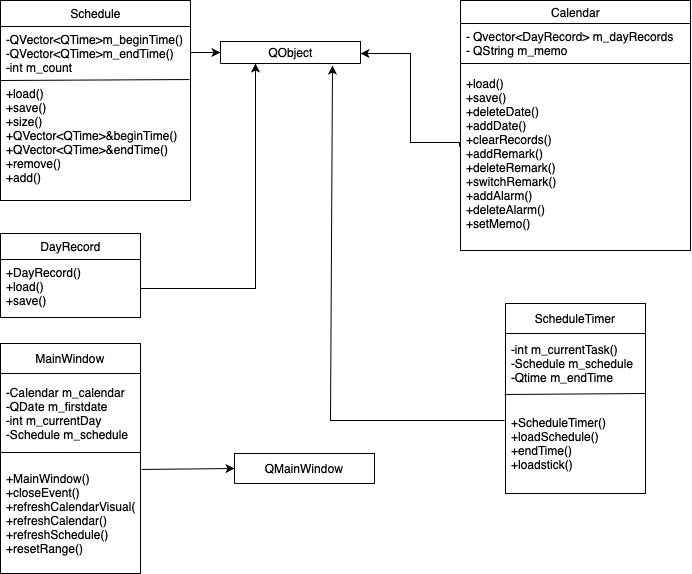

The diagram above was exported from draw.io. Its source (the exported page's mxGraphModel, read from the mxfile embedded in the PNG):
<mxGraphModel dx="754" dy="440" grid="1" gridSize="10" guides="1" tooltips="1" connect="1" arrows="1" fold="1" page="1" pageScale="1" pageWidth="827" pageHeight="1169" math="0" shadow="0">
  <root>
    <mxCell id="0" />
    <mxCell id="1" parent="0" />
    <mxCell id="5WAU9K7p23dQBqiwX2kJ-13" value="" style="edgeStyle=orthogonalEdgeStyle;rounded=0;orthogonalLoop=1;jettySize=auto;html=1;exitX=-0.004;exitY=0.424;exitDx=0;exitDy=0;exitPerimeter=0;" parent="1" source="5WAU9K7p23dQBqiwX2kJ-14" target="5WAU9K7p23dQBqiwX2kJ-10" edge="1">
      <mxGeometry relative="1" as="geometry">
        <mxPoint x="460" y="160" as="sourcePoint" />
        <Array as="points">
          <mxPoint x="450" y="159" />
          <mxPoint x="450" y="70" />
        </Array>
      </mxGeometry>
    </mxCell>
    <mxCell id="5WAU9K7p23dQBqiwX2kJ-6" value="Calendar" style="swimlane;fontStyle=0;childLayout=stackLayout;horizontal=1;startSize=23;fillColor=none;horizontalStack=0;resizeParent=1;resizeParentMax=0;resizeLast=0;collapsible=1;marginBottom=0;html=1;" parent="1" vertex="1">
      <mxGeometry x="500" y="17" width="230" height="250" as="geometry">
        <mxRectangle x="40" y="40" width="90" height="30" as="alternateBounds" />
      </mxGeometry>
    </mxCell>
    <mxCell id="5WAU9K7p23dQBqiwX2kJ-8" value="- Qvector&amp;lt;DayRecord&amp;gt; m_dayRecords&amp;nbsp;&lt;br&gt;- QString m_memo" style="text;strokeColor=none;fillColor=none;align=left;verticalAlign=top;spacingLeft=4;spacingRight=4;overflow=hidden;rotatable=0;points=[[0,0.5],[1,0.5]];portConstraint=eastwest;whiteSpace=wrap;html=1;" parent="5WAU9K7p23dQBqiwX2kJ-6" vertex="1">
      <mxGeometry y="23" width="230" height="47" as="geometry" />
    </mxCell>
    <mxCell id="5WAU9K7p23dQBqiwX2kJ-26" value="" style="endArrow=none;html=1;rounded=0;" parent="5WAU9K7p23dQBqiwX2kJ-6" edge="1">
      <mxGeometry width="50" height="50" relative="1" as="geometry">
        <mxPoint y="63" as="sourcePoint" />
        <mxPoint x="60" y="63" as="targetPoint" />
        <Array as="points">
          <mxPoint x="60" y="63" />
          <mxPoint x="230" y="63" />
        </Array>
      </mxGeometry>
    </mxCell>
    <mxCell id="5WAU9K7p23dQBqiwX2kJ-14" value="+load()&lt;br&gt;+save()&lt;br&gt;+deleteDate()&amp;nbsp;&lt;br&gt;+addDate()&lt;br&gt;+clearRecords()&lt;br&gt;+addRemark()&lt;br&gt;+deleteRemark()&lt;br&gt;+switchRemark()&lt;br&gt;+addAlarm()&lt;br&gt;+deleteAlarm()&lt;br&gt;+setMemo()&lt;br&gt;" style="text;strokeColor=none;fillColor=none;align=left;verticalAlign=top;spacingLeft=4;spacingRight=4;overflow=hidden;rotatable=0;points=[[0,0.5],[1,0.5]];portConstraint=eastwest;whiteSpace=wrap;html=1;" parent="5WAU9K7p23dQBqiwX2kJ-6" vertex="1">
      <mxGeometry y="70" width="230" height="180" as="geometry" />
    </mxCell>
    <mxCell id="5WAU9K7p23dQBqiwX2kJ-10" value="QObject" style="swimlane;fontStyle=0;childLayout=stackLayout;horizontal=1;startSize=26;fillColor=none;horizontalStack=0;resizeParent=1;resizeParentMax=0;resizeLast=0;collapsible=1;marginBottom=0;html=1;" parent="1" vertex="1">
      <mxGeometry x="260" y="58" width="140" height="22" as="geometry">
        <mxRectangle x="40" y="40" width="90" height="30" as="alternateBounds" />
      </mxGeometry>
    </mxCell>
    <mxCell id="5WAU9K7p23dQBqiwX2kJ-15" value="DayRecord" style="swimlane;fontStyle=0;childLayout=stackLayout;horizontal=1;startSize=26;fillColor=none;horizontalStack=0;resizeParent=1;resizeParentMax=0;resizeLast=0;collapsible=1;marginBottom=0;html=1;" parent="1" vertex="1">
      <mxGeometry x="40" y="250" width="140" height="84" as="geometry">
        <mxRectangle x="40" y="170" width="100" height="30" as="alternateBounds" />
      </mxGeometry>
    </mxCell>
    <mxCell id="5WAU9K7p23dQBqiwX2kJ-17" value="+DayRecord()&lt;br&gt;+load()&lt;br&gt;+save()" style="text;strokeColor=none;fillColor=none;align=left;verticalAlign=top;spacingLeft=4;spacingRight=4;overflow=hidden;rotatable=0;points=[[0,0.5],[1,0.5]];portConstraint=eastwest;whiteSpace=wrap;html=1;" parent="5WAU9K7p23dQBqiwX2kJ-15" vertex="1">
      <mxGeometry y="26" width="140" height="58" as="geometry" />
    </mxCell>
    <mxCell id="5WAU9K7p23dQBqiwX2kJ-20" value="Schedule" style="swimlane;fontStyle=0;childLayout=stackLayout;horizontal=1;startSize=26;fillColor=none;horizontalStack=0;resizeParent=1;resizeParentMax=0;resizeLast=0;collapsible=1;marginBottom=0;html=1;" parent="1" vertex="1">
      <mxGeometry x="40" y="17" width="190" height="200" as="geometry" />
    </mxCell>
    <mxCell id="5WAU9K7p23dQBqiwX2kJ-21" value="-QVector&amp;lt;QTime&amp;gt;m_beginTime()&lt;br&gt;-QVector&amp;lt;QTime&amp;gt;m_endTime()&lt;br&gt;-int m_count" style="text;strokeColor=none;fillColor=none;align=left;verticalAlign=top;spacingLeft=4;spacingRight=4;overflow=hidden;rotatable=0;points=[[0,0.5],[1,0.5]];portConstraint=eastwest;whiteSpace=wrap;html=1;" parent="5WAU9K7p23dQBqiwX2kJ-20" vertex="1">
      <mxGeometry y="26" width="190" height="54" as="geometry" />
    </mxCell>
    <mxCell id="5WAU9K7p23dQBqiwX2kJ-42" value="" style="endArrow=none;html=1;rounded=0;fontFamily=Times New Roman;entryX=0.995;entryY=-0.008;entryDx=0;entryDy=0;entryPerimeter=0;" parent="5WAU9K7p23dQBqiwX2kJ-20" target="5WAU9K7p23dQBqiwX2kJ-22" edge="1">
      <mxGeometry width="50" height="50" relative="1" as="geometry">
        <mxPoint y="80" as="sourcePoint" />
        <mxPoint x="120" y="80" as="targetPoint" />
      </mxGeometry>
    </mxCell>
    <mxCell id="5WAU9K7p23dQBqiwX2kJ-22" value="+load()&lt;br&gt;+save()&lt;br&gt;+size()&lt;br&gt;+QVector&amp;lt;QTime&amp;gt;&amp;amp;beginTime()&lt;br&gt;+QVector&amp;lt;QTime&amp;gt;&amp;amp;endTime()&lt;br&gt;+remove()&lt;br&gt;+add()" style="text;strokeColor=none;fillColor=none;align=left;verticalAlign=top;spacingLeft=4;spacingRight=4;overflow=hidden;rotatable=0;points=[[0,0.5],[1,0.5]];portConstraint=eastwest;whiteSpace=wrap;html=1;" parent="5WAU9K7p23dQBqiwX2kJ-20" vertex="1">
      <mxGeometry y="80" width="190" height="120" as="geometry" />
    </mxCell>
    <mxCell id="5WAU9K7p23dQBqiwX2kJ-24" value="" style="endArrow=classic;html=1;rounded=0;entryX=0.25;entryY=1;entryDx=0;entryDy=0;exitX=1;exitY=0.5;exitDx=0;exitDy=0;" parent="1" source="5WAU9K7p23dQBqiwX2kJ-17" target="5WAU9K7p23dQBqiwX2kJ-10" edge="1">
      <mxGeometry width="50" height="50" relative="1" as="geometry">
        <mxPoint x="330" y="250" as="sourcePoint" />
        <mxPoint x="330" y="120" as="targetPoint" />
        <Array as="points">
          <mxPoint x="295" y="305" />
        </Array>
      </mxGeometry>
    </mxCell>
    <mxCell id="5WAU9K7p23dQBqiwX2kJ-25" value="" style="endArrow=classic;html=1;rounded=0;entryX=0;entryY=0.5;entryDx=0;entryDy=0;" parent="1" target="5WAU9K7p23dQBqiwX2kJ-10" edge="1">
      <mxGeometry width="50" height="50" relative="1" as="geometry">
        <mxPoint x="230" y="69" as="sourcePoint" />
        <mxPoint x="230" y="190" as="targetPoint" />
        <Array as="points" />
      </mxGeometry>
    </mxCell>
    <mxCell id="5WAU9K7p23dQBqiwX2kJ-27" value="MainWindow" style="swimlane;fontStyle=0;childLayout=stackLayout;horizontal=1;startSize=30;horizontalStack=0;resizeParent=1;resizeParentMax=0;resizeLast=0;collapsible=1;marginBottom=0;whiteSpace=wrap;html=1;" parent="1" vertex="1">
      <mxGeometry x="40" y="360" width="140" height="230" as="geometry" />
    </mxCell>
    <mxCell id="5WAU9K7p23dQBqiwX2kJ-29" value="-Calendar m_calendar&lt;br&gt;-QDate m_firstdate&lt;br&gt;-int m_currentDay&lt;br&gt;-Schedule m_schedule" style="text;strokeColor=none;fillColor=none;align=left;verticalAlign=middle;spacingLeft=4;spacingRight=4;overflow=hidden;points=[[0,0.5],[1,0.5]];portConstraint=eastwest;rotatable=0;whiteSpace=wrap;html=1;" parent="5WAU9K7p23dQBqiwX2kJ-27" vertex="1">
      <mxGeometry y="30" width="140" height="80" as="geometry" />
    </mxCell>
    <mxCell id="5WAU9K7p23dQBqiwX2kJ-44" value="" style="endArrow=none;html=1;rounded=0;fontFamily=Times New Roman;entryX=1;entryY=0.988;entryDx=0;entryDy=0;entryPerimeter=0;" parent="5WAU9K7p23dQBqiwX2kJ-27" target="5WAU9K7p23dQBqiwX2kJ-29" edge="1">
      <mxGeometry width="50" height="50" relative="1" as="geometry">
        <mxPoint y="109" as="sourcePoint" />
        <mxPoint x="100" y="109" as="targetPoint" />
      </mxGeometry>
    </mxCell>
    <mxCell id="5WAU9K7p23dQBqiwX2kJ-30" value="+MainWindow()&lt;br&gt;+closeEvent()&lt;br&gt;+refreshCalendarVisual()&lt;br&gt;+refreshCalendar()&lt;br&gt;+refreshSchedule()&lt;br&gt;+resetRange()" style="text;strokeColor=none;fillColor=none;align=left;verticalAlign=middle;spacingLeft=4;spacingRight=4;overflow=hidden;points=[[0,0.5],[1,0.5]];portConstraint=eastwest;rotatable=0;whiteSpace=wrap;html=1;" parent="5WAU9K7p23dQBqiwX2kJ-27" vertex="1">
      <mxGeometry y="110" width="140" height="120" as="geometry" />
    </mxCell>
    <mxCell id="5WAU9K7p23dQBqiwX2kJ-32" value="QMainWindow" style="swimlane;fontStyle=0;childLayout=stackLayout;horizontal=1;startSize=30;horizontalStack=0;resizeParent=1;resizeParentMax=0;resizeLast=0;collapsible=1;marginBottom=0;whiteSpace=wrap;html=1;" parent="1" vertex="1">
      <mxGeometry x="274" y="470" width="140" height="30" as="geometry" />
    </mxCell>
    <mxCell id="5WAU9K7p23dQBqiwX2kJ-36" value="" style="endArrow=classic;html=1;rounded=0;exitX=1.007;exitY=0.133;exitDx=0;exitDy=0;exitPerimeter=0;entryX=0;entryY=0.5;entryDx=0;entryDy=0;" parent="1" source="5WAU9K7p23dQBqiwX2kJ-30" target="5WAU9K7p23dQBqiwX2kJ-32" edge="1">
      <mxGeometry width="50" height="50" relative="1" as="geometry">
        <mxPoint x="330" y="460" as="sourcePoint" />
        <mxPoint x="380" y="410" as="targetPoint" />
      </mxGeometry>
    </mxCell>
    <mxCell id="5WAU9K7p23dQBqiwX2kJ-37" value="ScheduleTimer" style="swimlane;fontStyle=0;childLayout=stackLayout;horizontal=1;startSize=30;horizontalStack=0;resizeParent=1;resizeParentMax=0;resizeLast=0;collapsible=1;marginBottom=0;whiteSpace=wrap;html=1;" parent="1" vertex="1">
      <mxGeometry x="545" y="320" width="140" height="190" as="geometry" />
    </mxCell>
    <mxCell id="5WAU9K7p23dQBqiwX2kJ-38" value="-int m_currentTask()&lt;br&gt;-Schedule m_schedule&lt;br&gt;-Qtime m_endTime" style="text;strokeColor=none;fillColor=none;align=left;verticalAlign=middle;spacingLeft=4;spacingRight=4;overflow=hidden;points=[[0,0.5],[1,0.5]];portConstraint=eastwest;rotatable=0;whiteSpace=wrap;html=1;" parent="5WAU9K7p23dQBqiwX2kJ-37" vertex="1">
      <mxGeometry y="30" width="140" height="60" as="geometry" />
    </mxCell>
    <mxCell id="5WAU9K7p23dQBqiwX2kJ-43" value="" style="endArrow=none;html=1;rounded=0;fontFamily=Times New Roman;exitX=-0.007;exitY=0.01;exitDx=0;exitDy=0;exitPerimeter=0;" parent="5WAU9K7p23dQBqiwX2kJ-37" source="5WAU9K7p23dQBqiwX2kJ-39" edge="1">
      <mxGeometry width="50" height="50" relative="1" as="geometry">
        <mxPoint x="40" y="90" as="sourcePoint" />
        <mxPoint x="140" y="90" as="targetPoint" />
      </mxGeometry>
    </mxCell>
    <mxCell id="5WAU9K7p23dQBqiwX2kJ-39" value="+ScheduleTimer()&lt;br&gt;+loadSchedule()&lt;br&gt;+endTime()&lt;br&gt;+loadstick()&lt;br&gt;" style="text;strokeColor=none;fillColor=none;align=left;verticalAlign=middle;spacingLeft=4;spacingRight=4;overflow=hidden;points=[[0,0.5],[1,0.5]];portConstraint=eastwest;rotatable=0;whiteSpace=wrap;html=1;" parent="5WAU9K7p23dQBqiwX2kJ-37" vertex="1">
      <mxGeometry y="90" width="140" height="100" as="geometry" />
    </mxCell>
    <mxCell id="5WAU9K7p23dQBqiwX2kJ-41" value="" style="endArrow=classic;html=1;rounded=0;fontFamily=Times New Roman;entryX=0.8;entryY=1.091;entryDx=0;entryDy=0;entryPerimeter=0;exitX=-0.007;exitY=0.27;exitDx=0;exitDy=0;exitPerimeter=0;" parent="1" source="5WAU9K7p23dQBqiwX2kJ-39" target="5WAU9K7p23dQBqiwX2kJ-10" edge="1">
      <mxGeometry width="50" height="50" relative="1" as="geometry">
        <mxPoint x="370" y="320" as="sourcePoint" />
        <mxPoint x="420" y="270" as="targetPoint" />
        <Array as="points">
          <mxPoint x="370" y="437" />
        </Array>
      </mxGeometry>
    </mxCell>
  </root>
</mxGraphModel>